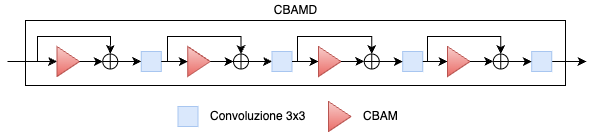

The diagram above was exported from draw.io. Its source (the exported page's mxGraphModel, read from the mxfile embedded in the PNG):
<mxGraphModel dx="1080" dy="621" grid="1" gridSize="10" guides="1" tooltips="1" connect="1" arrows="1" fold="1" page="1" pageScale="1" pageWidth="827" pageHeight="1169" math="0" shadow="0">
  <root>
    <mxCell id="0" />
    <mxCell id="1" parent="0" />
    <mxCell id="2" value="" style="rounded=0;whiteSpace=wrap;html=1;" vertex="1" parent="1">
      <mxGeometry x="142" y="1750" width="540" height="65" as="geometry" />
    </mxCell>
    <mxCell id="3" style="edgeStyle=orthogonalEdgeStyle;rounded=0;orthogonalLoop=1;jettySize=auto;html=1;exitX=1;exitY=0.5;exitDx=0;exitDy=0;entryX=0;entryY=0.5;entryDx=0;entryDy=0;" edge="1" source="4" target="15" parent="1">
      <mxGeometry relative="1" as="geometry" />
    </mxCell>
    <mxCell id="4" value="" style="whiteSpace=wrap;html=1;aspect=fixed;fillColor=#dae8fc;strokeColor=#A8C6F0;" vertex="1" parent="1">
      <mxGeometry x="257.75" y="1781" width="20" height="20" as="geometry" />
    </mxCell>
    <mxCell id="5" value="" style="whiteSpace=wrap;html=1;aspect=fixed;fillColor=#dae8fc;strokeColor=#a8c6f0;" vertex="1" parent="1">
      <mxGeometry x="294.5" y="1836" width="20" height="20" as="geometry" />
    </mxCell>
    <mxCell id="6" value="Convoluzione 3x3" style="text;html=1;align=left;verticalAlign=middle;whiteSpace=wrap;rounded=0;" vertex="1" parent="1">
      <mxGeometry x="324.5" y="1831" width="100" height="30" as="geometry" />
    </mxCell>
    <mxCell id="7" value="" style="triangle;whiteSpace=wrap;html=1;fillColor=#f8cecc;gradientColor=#ea6b66;strokeColor=#b85450;" vertex="1" parent="1">
      <mxGeometry x="173.5" y="1776" width="22.5" height="30" as="geometry" />
    </mxCell>
    <mxCell id="8" style="edgeStyle=orthogonalEdgeStyle;rounded=0;orthogonalLoop=1;jettySize=auto;html=1;exitX=1;exitY=0.5;exitDx=0;exitDy=0;exitPerimeter=0;entryX=0;entryY=0.5;entryDx=0;entryDy=0;" edge="1" source="9" target="4" parent="1">
      <mxGeometry relative="1" as="geometry" />
    </mxCell>
    <mxCell id="9" value="" style="verticalLabelPosition=bottom;verticalAlign=top;html=1;shape=mxgraph.flowchart.summing_function;" vertex="1" parent="1">
      <mxGeometry x="219.25" y="1783.5" width="15" height="15" as="geometry" />
    </mxCell>
    <mxCell id="10" value="" style="endArrow=classic;html=1;rounded=0;entryX=0;entryY=0.5;entryDx=0;entryDy=0;" edge="1" target="7" parent="1">
      <mxGeometry width="50" height="50" relative="1" as="geometry">
        <mxPoint x="124" y="1791" as="sourcePoint" />
        <mxPoint x="274" y="1726" as="targetPoint" />
      </mxGeometry>
    </mxCell>
    <mxCell id="11" value="" style="endArrow=classic;html=1;rounded=0;entryX=0.5;entryY=0;entryDx=0;entryDy=0;entryPerimeter=0;" edge="1" target="9" parent="1">
      <mxGeometry width="50" height="50" relative="1" as="geometry">
        <mxPoint x="124" y="1791" as="sourcePoint" />
        <mxPoint x="274" y="1726" as="targetPoint" />
        <Array as="points">
          <mxPoint x="154" y="1791" />
          <mxPoint x="154" y="1766" />
          <mxPoint x="227" y="1766" />
        </Array>
      </mxGeometry>
    </mxCell>
    <mxCell id="12" style="edgeStyle=orthogonalEdgeStyle;rounded=0;orthogonalLoop=1;jettySize=auto;html=1;exitX=1;exitY=0.5;exitDx=0;exitDy=0;entryX=0;entryY=0.5;entryDx=0;entryDy=0;entryPerimeter=0;" edge="1" source="7" target="9" parent="1">
      <mxGeometry relative="1" as="geometry" />
    </mxCell>
    <mxCell id="13" style="edgeStyle=orthogonalEdgeStyle;rounded=0;orthogonalLoop=1;jettySize=auto;html=1;exitX=1;exitY=0.5;exitDx=0;exitDy=0;entryX=0;entryY=0.5;entryDx=0;entryDy=0;" edge="1" source="14" target="21" parent="1">
      <mxGeometry relative="1" as="geometry" />
    </mxCell>
    <mxCell id="14" value="" style="whiteSpace=wrap;html=1;aspect=fixed;fillColor=#dae8fc;strokeColor=#A8C6F0;" vertex="1" parent="1">
      <mxGeometry x="388.5" y="1781" width="20" height="20" as="geometry" />
    </mxCell>
    <mxCell id="15" value="" style="triangle;whiteSpace=wrap;html=1;fillColor=#f8cecc;gradientColor=#ea6b66;strokeColor=#b85450;" vertex="1" parent="1">
      <mxGeometry x="304.25" y="1776" width="22.5" height="30" as="geometry" />
    </mxCell>
    <mxCell id="16" style="edgeStyle=orthogonalEdgeStyle;rounded=0;orthogonalLoop=1;jettySize=auto;html=1;exitX=1;exitY=0.5;exitDx=0;exitDy=0;exitPerimeter=0;entryX=0;entryY=0.5;entryDx=0;entryDy=0;" edge="1" source="17" target="14" parent="1">
      <mxGeometry relative="1" as="geometry" />
    </mxCell>
    <mxCell id="17" value="" style="verticalLabelPosition=bottom;verticalAlign=top;html=1;shape=mxgraph.flowchart.summing_function;" vertex="1" parent="1">
      <mxGeometry x="350" y="1783.5" width="15" height="15" as="geometry" />
    </mxCell>
    <mxCell id="18" style="edgeStyle=orthogonalEdgeStyle;rounded=0;orthogonalLoop=1;jettySize=auto;html=1;exitX=1;exitY=0.5;exitDx=0;exitDy=0;entryX=0;entryY=0.5;entryDx=0;entryDy=0;entryPerimeter=0;" edge="1" source="15" target="17" parent="1">
      <mxGeometry relative="1" as="geometry" />
    </mxCell>
    <mxCell id="19" style="edgeStyle=orthogonalEdgeStyle;rounded=0;orthogonalLoop=1;jettySize=auto;html=1;exitX=1;exitY=0.5;exitDx=0;exitDy=0;entryX=0;entryY=0.5;entryDx=0;entryDy=0;" edge="1" source="20" target="27" parent="1">
      <mxGeometry relative="1" as="geometry" />
    </mxCell>
    <mxCell id="20" value="" style="whiteSpace=wrap;html=1;aspect=fixed;fillColor=#dae8fc;strokeColor=#A8C6F0;" vertex="1" parent="1">
      <mxGeometry x="519.25" y="1781" width="20" height="20" as="geometry" />
    </mxCell>
    <mxCell id="21" value="" style="triangle;whiteSpace=wrap;html=1;fillColor=#f8cecc;gradientColor=#ea6b66;strokeColor=#b85450;" vertex="1" parent="1">
      <mxGeometry x="435" y="1776" width="22.5" height="30" as="geometry" />
    </mxCell>
    <mxCell id="22" style="edgeStyle=orthogonalEdgeStyle;rounded=0;orthogonalLoop=1;jettySize=auto;html=1;exitX=1;exitY=0.5;exitDx=0;exitDy=0;exitPerimeter=0;entryX=0;entryY=0.5;entryDx=0;entryDy=0;" edge="1" source="23" target="20" parent="1">
      <mxGeometry relative="1" as="geometry" />
    </mxCell>
    <mxCell id="23" value="" style="verticalLabelPosition=bottom;verticalAlign=top;html=1;shape=mxgraph.flowchart.summing_function;" vertex="1" parent="1">
      <mxGeometry x="480.75" y="1783.5" width="15" height="15" as="geometry" />
    </mxCell>
    <mxCell id="24" style="edgeStyle=orthogonalEdgeStyle;rounded=0;orthogonalLoop=1;jettySize=auto;html=1;exitX=1;exitY=0.5;exitDx=0;exitDy=0;entryX=0;entryY=0.5;entryDx=0;entryDy=0;entryPerimeter=0;" edge="1" source="21" target="23" parent="1">
      <mxGeometry relative="1" as="geometry" />
    </mxCell>
    <mxCell id="25" style="edgeStyle=orthogonalEdgeStyle;rounded=0;orthogonalLoop=1;jettySize=auto;html=1;exitX=1;exitY=0.5;exitDx=0;exitDy=0;" edge="1" source="26" parent="1">
      <mxGeometry relative="1" as="geometry">
        <mxPoint x="703" y="1791.230769230769" as="targetPoint" />
      </mxGeometry>
    </mxCell>
    <mxCell id="26" value="" style="whiteSpace=wrap;html=1;aspect=fixed;fillColor=#dae8fc;strokeColor=#A8C6F0;" vertex="1" parent="1">
      <mxGeometry x="648.25" y="1781" width="20" height="20" as="geometry" />
    </mxCell>
    <mxCell id="27" value="" style="triangle;whiteSpace=wrap;html=1;fillColor=#f8cecc;gradientColor=#ea6b66;strokeColor=#b85450;" vertex="1" parent="1">
      <mxGeometry x="564" y="1776" width="22.5" height="30" as="geometry" />
    </mxCell>
    <mxCell id="28" style="edgeStyle=orthogonalEdgeStyle;rounded=0;orthogonalLoop=1;jettySize=auto;html=1;exitX=1;exitY=0.5;exitDx=0;exitDy=0;exitPerimeter=0;entryX=0;entryY=0.5;entryDx=0;entryDy=0;" edge="1" source="29" target="26" parent="1">
      <mxGeometry relative="1" as="geometry" />
    </mxCell>
    <mxCell id="29" value="" style="verticalLabelPosition=bottom;verticalAlign=top;html=1;shape=mxgraph.flowchart.summing_function;" vertex="1" parent="1">
      <mxGeometry x="609.75" y="1783.5" width="15" height="15" as="geometry" />
    </mxCell>
    <mxCell id="30" style="edgeStyle=orthogonalEdgeStyle;rounded=0;orthogonalLoop=1;jettySize=auto;html=1;exitX=1;exitY=0.5;exitDx=0;exitDy=0;entryX=0;entryY=0.5;entryDx=0;entryDy=0;entryPerimeter=0;" edge="1" source="27" target="29" parent="1">
      <mxGeometry relative="1" as="geometry" />
    </mxCell>
    <mxCell id="31" style="edgeStyle=orthogonalEdgeStyle;rounded=0;orthogonalLoop=1;jettySize=auto;html=1;exitX=1;exitY=0.5;exitDx=0;exitDy=0;entryX=0.5;entryY=0;entryDx=0;entryDy=0;entryPerimeter=0;" edge="1" source="4" target="17" parent="1">
      <mxGeometry relative="1" as="geometry">
        <Array as="points">
          <mxPoint x="284" y="1791" />
          <mxPoint x="284" y="1766" />
          <mxPoint x="357" y="1766" />
        </Array>
      </mxGeometry>
    </mxCell>
    <mxCell id="32" style="edgeStyle=orthogonalEdgeStyle;rounded=0;orthogonalLoop=1;jettySize=auto;html=1;exitX=1;exitY=0.5;exitDx=0;exitDy=0;entryX=0.5;entryY=0;entryDx=0;entryDy=0;entryPerimeter=0;" edge="1" source="14" target="23" parent="1">
      <mxGeometry relative="1" as="geometry">
        <Array as="points">
          <mxPoint x="414" y="1791" />
          <mxPoint x="414" y="1766" />
          <mxPoint x="488" y="1766" />
        </Array>
      </mxGeometry>
    </mxCell>
    <mxCell id="33" style="edgeStyle=orthogonalEdgeStyle;rounded=0;orthogonalLoop=1;jettySize=auto;html=1;exitX=1;exitY=0.5;exitDx=0;exitDy=0;entryX=0.5;entryY=0;entryDx=0;entryDy=0;entryPerimeter=0;" edge="1" source="20" target="29" parent="1">
      <mxGeometry relative="1" as="geometry">
        <Array as="points">
          <mxPoint x="544" y="1791" />
          <mxPoint x="544" y="1766" />
          <mxPoint x="617" y="1766" />
        </Array>
      </mxGeometry>
    </mxCell>
    <mxCell id="34" value="CBAMD" style="text;html=1;align=center;verticalAlign=middle;whiteSpace=wrap;rounded=0;" vertex="1" parent="1">
      <mxGeometry x="142" y="1730" width="541" height="20" as="geometry" />
    </mxCell>
    <mxCell id="35" value="" style="triangle;whiteSpace=wrap;html=1;fillColor=#f8cecc;gradientColor=#ea6b66;strokeColor=#b85450;" vertex="1" parent="1">
      <mxGeometry x="445" y="1831" width="22.5" height="30" as="geometry" />
    </mxCell>
    <mxCell id="36" value="CBAM" style="text;html=1;align=left;verticalAlign=middle;whiteSpace=wrap;rounded=0;" vertex="1" parent="1">
      <mxGeometry x="477.5" y="1831" width="38" height="30" as="geometry" />
    </mxCell>
  </root>
</mxGraphModel>